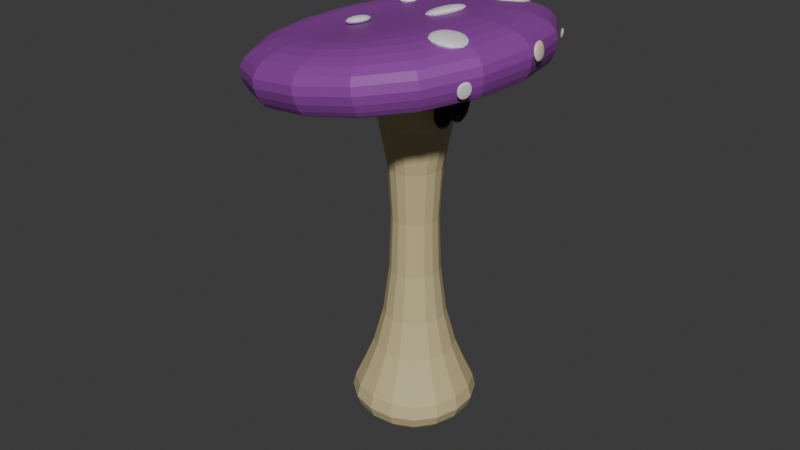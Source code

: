 # Source: FungiTall.blend  (saved by Blender 4.0.36; exported with 4.5.12 LTS)
import bpy
from mathutils import Matrix  # noqa: F401  (used for matrix-valued properties, if any)

bpy.ops.wm.read_factory_settings(use_empty=True)
scene = bpy.context.scene
scene.name = 'Scene'

# ---- collections
col_collection = bpy.data.collections.new('Collection'); scene.collection.children.link(col_collection)

# ---- materials (node trees are filled in below, after node groups)
mat_hongo_003 = bpy.data.materials.new('Hongo.003')
mat_hongo_003.use_transparent_shadow = False
mat_material_022 = bpy.data.materials.new('Material.022')
mat_material_022.use_transparent_shadow = False
mat_material_023 = bpy.data.materials.new('Material.023')
mat_material_023.use_transparent_shadow = False
mat_material_026 = bpy.data.materials.new('Material.026')
mat_material_026.use_transparent_shadow = False
mat_material_009 = bpy.data.materials.new('Material.009')
mat_material_009.use_transparent_shadow = False
mat_material_010 = bpy.data.materials.new('Material.010')
mat_material_010.use_transparent_shadow = False
mat_material_011 = bpy.data.materials.new('Material.011')
mat_material_011.use_transparent_shadow = False

# ---- material node trees
mat_hongo_003.use_nodes = True; mat_hongo_003.node_tree.nodes.clear()
_N = mat_hongo_003.node_tree.nodes; _L = mat_hongo_003.node_tree.links
n0 = _N.new('ShaderNodeBsdfPrincipled'); n0.name = 'Principled BSDF'; n0.location = (10, 300)
n0.distribution = 'GGX'
n0.subsurface_method = 'RANDOM_WALK_SKIN'
n0.inputs[0].default_value = (0.2778, 0.0503, 0.3588, 1.0)
n0.inputs[3].default_value = 1.45
n0.inputs[9].default_value = (0.0, 0.2, 0.1)
n0.inputs[13].default_value = 0.6024
n0.inputs[20].default_value = 0.4237
n0.inputs[27].default_value = (0.0, 0.0, 0.0, 1.0)
n0.inputs[28].default_value = 28.7
n1 = _N.new('ShaderNodeOutputMaterial'); n1.name = 'Material Output'; n1.location = (300, 300)
_L.new(n0.outputs[0], n1.inputs[0])
n1.is_active_output = True
mat_material_022.use_nodes = True; mat_material_022.node_tree.nodes.clear()
_N = mat_material_022.node_tree.nodes; _L = mat_material_022.node_tree.links
n0 = _N.new('ShaderNodeBsdfPrincipled'); n0.name = 'Principled BSDF'; n0.location = (10, 300)
n0.distribution = 'GGX'
n0.subsurface_method = 'RANDOM_WALK_SKIN'
n0.inputs[0].default_value = (0.0, 0.0, 0.0, 1.0)
n0.inputs[3].default_value = 1.45
n0.inputs[27].default_value = (0.0, 0.0, 0.0, 1.0)
n0.inputs[28].default_value = 1.0
n1 = _N.new('ShaderNodeOutputMaterial'); n1.name = 'Material Output'; n1.location = (300, 300)
_L.new(n0.outputs[0], n1.inputs[0])
n1.is_active_output = True
mat_material_023.use_nodes = True; mat_material_023.node_tree.nodes.clear()
_N = mat_material_023.node_tree.nodes; _L = mat_material_023.node_tree.links
n0 = _N.new('ShaderNodeBsdfPrincipled'); n0.name = 'Principled BSDF'; n0.location = (10, 300)
n0.distribution = 'GGX'
n0.subsurface_method = 'RANDOM_WALK_SKIN'
n0.inputs[0].default_value = (0.0, 0.0, 0.0, 1.0)
n0.inputs[3].default_value = 1.45
n0.inputs[27].default_value = (0.0, 0.0, 0.0, 1.0)
n0.inputs[28].default_value = 1.0
n1 = _N.new('ShaderNodeOutputMaterial'); n1.name = 'Material Output'; n1.location = (300, 300)
_L.new(n0.outputs[0], n1.inputs[0])
n1.is_active_output = True
mat_material_026.use_nodes = True; mat_material_026.node_tree.nodes.clear()
_N = mat_material_026.node_tree.nodes; _L = mat_material_026.node_tree.links
n0 = _N.new('ShaderNodeBsdfPrincipled'); n0.name = 'Principled BSDF'; n0.location = (10, 300)
n0.distribution = 'GGX'
n0.subsurface_method = 'RANDOM_WALK_SKIN'
n0.inputs[0].default_value = (0.6038, 0.5097, 0.2737, 1.0)
n0.inputs[3].default_value = 1.45
n0.inputs[27].default_value = (0.0, 0.0, 0.0, 1.0)
n0.inputs[28].default_value = 1.0
n1 = _N.new('ShaderNodeOutputMaterial'); n1.name = 'Material Output'; n1.location = (300, 300)
_L.new(n0.outputs[0], n1.inputs[0])
n1.is_active_output = True
mat_material_009.use_nodes = True; mat_material_009.node_tree.nodes.clear()
_N = mat_material_009.node_tree.nodes; _L = mat_material_009.node_tree.links
n0 = _N.new('ShaderNodeBsdfPrincipled'); n0.name = 'Principled BSDF'; n0.location = (10, 300)
n0.distribution = 'GGX'
n0.subsurface_method = 'RANDOM_WALK_SKIN'
n0.inputs[0].default_value = (0.8388, 0.7011, 0.5395, 1.0)
n0.inputs[3].default_value = 1.45
n0.inputs[27].default_value = (0.0, 0.0, 0.0, 1.0)
n0.inputs[28].default_value = 1.0
n1 = _N.new('ShaderNodeOutputMaterial'); n1.name = 'Material Output'; n1.location = (300, 300)
_L.new(n0.outputs[0], n1.inputs[0])
n1.is_active_output = True
mat_material_010.use_nodes = True; mat_material_010.node_tree.nodes.clear()
_N = mat_material_010.node_tree.nodes; _L = mat_material_010.node_tree.links
n0 = _N.new('ShaderNodeBsdfPrincipled'); n0.name = 'Principled BSDF'; n0.location = (10, 300)
n0.distribution = 'GGX'
n0.subsurface_method = 'RANDOM_WALK_SKIN'
n0.inputs[3].default_value = 1.45
n0.inputs[27].default_value = (0.0, 0.0, 0.0, 1.0)
n0.inputs[28].default_value = 1.0
n1 = _N.new('ShaderNodeOutputMaterial'); n1.name = 'Material Output'; n1.location = (300, 300)
_L.new(n0.outputs[0], n1.inputs[0])
n1.is_active_output = True
mat_material_011.use_nodes = True; mat_material_011.node_tree.nodes.clear()
_N = mat_material_011.node_tree.nodes; _L = mat_material_011.node_tree.links
n0 = _N.new('ShaderNodeBsdfPrincipled'); n0.name = 'Principled BSDF'; n0.location = (10, 300)
n0.distribution = 'GGX'
n0.subsurface_method = 'RANDOM_WALK_SKIN'
n0.inputs[0].default_value = (0.7679, 0.8, 0.6091, 1.0)
n0.inputs[3].default_value = 1.45
n0.inputs[27].default_value = (0.0, 0.0, 0.0, 1.0)
n0.inputs[28].default_value = 1.0
n1 = _N.new('ShaderNodeOutputMaterial'); n1.name = 'Material Output'; n1.location = (300, 300)
_L.new(n0.outputs[0], n1.inputs[0])
n1.is_active_output = True

# ---- world
world_world = bpy.data.worlds.new('World'); scene.world = world_world
world_world.use_nodes = True; world_world.node_tree.nodes.clear()
_N = world_world.node_tree.nodes; _L = world_world.node_tree.links
n0 = _N.new('ShaderNodeOutputWorld'); n0.name = 'World Output'; n0.location = (300, 300)
n1 = _N.new('ShaderNodeBackground'); n1.name = 'Background'; n1.location = (10, 300)
n1.inputs[0].default_value = (0.05088, 0.05088, 0.05088, 1.0)
_L.new(n1.outputs[0], n0.inputs[0])
n0.is_active_output = True
world_world.color = (0.05088, 0.05088, 0.05088)
world_world.use_sun_shadow = False
world_world.sun_shadow_jitter_overblur = 0.0

# ---- meshes
me_cube_043 = bpy.data.meshes.new('Cube.043')
me_cube_043.from_pydata([(-0.7176, -0.8381, 1.955), (-0.3404, -0.3249, 2.206), (-0.781, 0.7329, 1.964), (-0.3634, 0.2446, 2.209), (0.752, -0.7801, 2.178), (0.1581, -0.3056, 2.343), (0.6886, 0.791, 2.187), (0.1351, 0.264, 2.346), (-0.8446, -0.9657, 2.057), (-0.9179, 0.8487, 2.068), (0.7793, 0.9157, 2.325), (0.8525, -0.8987, 2.315), (-0.6263, -0.6933, 2.215), (-0.6783, 0.593, 2.223), (0.5249, 0.6405, 2.405), (0.5769, -0.6458, 2.398), (-0.7506, 0.7168, 1.881), (0.6855, 0.7735, 2.099), (0.7475, -0.7619, 2.09), (-0.6887, -0.8186, 1.872), (0.3243, 0.05817, 1.791), (0.399, 0.0503, 2.014), (0.3153, -0.02708, 1.791), (0.39, -0.03495, 2.014), (0.2082, 0.07042, 1.83), (0.2828, 0.06255, 2.053), (0.1992, -0.01483, 1.83), (0.2738, -0.02271, 2.053), (0.3286, -0.05104, 1.795), (0.3759, -0.05602, 2.025), (0.3196, -0.1363, 1.795), (0.3669, -0.1413, 2.025), (0.2086, -0.03838, 1.82), (0.2559, -0.04337, 2.05), (0.1996, -0.1236, 1.82), (0.2469, -0.1286, 2.05), (0.1272, 0.1131, -0.02635), (0.7307, 0.6015, 2.106), (0.1076, -0.07239, -0.02635), (0.596, -0.6759, 2.106), (-0.05828, 0.1326, -0.02635), (-0.5467, 0.7361, 2.106), (-0.07783, -0.05284, -0.02635), (-0.6813, -0.5412, 2.106), (0.5598, 0.4632, 0.1705), (0.4577, -0.505, 0.1705), (-0.5105, -0.403, 0.1705), (-0.4084, 0.5652, 0.1705), (0.1447, 0.1273, 2.007), (0.1218, -0.08996, 2.007), (-0.09541, -0.06706, 2.007), (-0.07251, 0.1502, 2.007), (0.1331, -0.1039, 0.4814), (-0.1094, -0.07835, 0.4814), (-0.0838, 0.1641, 0.4814), (0.1587, 0.1386, 0.4814), (-0.4023, -0.4776, 1.99), (0.3848, -0.4327, 2.092), (-0.4538, 0.4137, 1.995), (0.3333, 0.4585, 2.098), (-0.5093, 0.3143, 1.987), (-0.5488, 0.2037, 1.98), (-0.5694, 0.08386, 1.976), (-0.5714, -0.04016, 1.974), (-0.5551, -0.1631, 1.974), (-0.5208, -0.2799, 1.977), (-0.4688, -0.3852, 1.982), (-0.3136, -0.5419, 2.0), (-0.2153, -0.5883, 2.012), (-0.109, -0.6134, 2.026), (0.0006724, -0.6175, 2.04), (0.1091, -0.601, 2.054), (0.2118, -0.5639, 2.068), (0.3042, -0.5067, 2.081), (0.4403, -0.3334, 2.101), (0.4798, -0.2228, 2.107), (0.5004, -0.103, 2.112), (0.5024, 0.02107, 2.114), (0.4861, 0.144, 2.113), (0.4518, 0.2608, 2.11), (0.3998, 0.3661, 2.105), (0.2446, 0.5228, 2.087), (0.1463, 0.5692, 2.075), (0.03998, 0.5943, 2.062), (-0.06969, 0.5984, 2.048), (-0.1782, 0.5819, 2.033), (-0.2808, 0.5448, 2.02), (-0.3732, 0.4876, 2.007), (-0.3521, -0.4206, 1.951), (-0.2383, -0.4488, 1.965), (-0.1211, -0.4641, 1.98), (-0.002231, -0.4649, 1.995), (0.1157, -0.4506, 2.011), (0.2305, -0.422, 2.026), (0.3403, -0.3812, 2.041), (-0.3899, -0.2958, 1.947), (-0.2682, -0.3093, 1.994), (-0.1417, -0.3156, 2.01), (-0.01492, -0.3133, 2.026), (0.1113, -0.3012, 2.043), (0.2362, -0.2805, 2.059), (0.3634, -0.2529, 2.046), (-0.4169, -0.1655, 1.946), (-0.2884, -0.1676, 1.993), (-0.1635, -0.1673, 2.068), (-0.03256, -0.1623, 2.096), (0.1012, -0.1522, 2.099), (0.2399, -0.1375, 2.062), (0.3752, -0.1204, 2.049), (-0.4313, -0.03187, 1.946), (-0.301, -0.02463, 1.993), (-0.1756, -0.01794, 2.079), (-0.04322, -0.01049, 2.111), (0.09288, -0.002631, 2.114), (0.236, 0.005978, 2.063), (0.3741, 0.01405, 2.051), (-0.4324, 0.1026, 1.947), (-0.3049, 0.1188, 1.995), (-0.1812, 0.1319, 2.073), (-0.05015, 0.1417, 2.098), (0.08343, 0.147, 2.105), (0.2234, 0.1489, 2.064), (0.3596, 0.1477, 2.051), (-0.4206, 0.235, 1.951), (-0.3012, 0.2619, 1.997), (-0.1763, 0.2826, 2.014), (-0.0501, 0.2947, 2.03), (0.07667, 0.297, 2.047), (0.2032, 0.2906, 2.063), (0.3327, 0.278, 2.049), (-0.3975, 0.3634, 1.956), (-0.2877, 0.4042, 1.97), (-0.173, 0.4328, 1.986), (-0.055, 0.4471, 2.001), (0.06383, 0.4463, 2.017), (0.1811, 0.4309, 2.032), (0.2949, 0.4028, 2.046), (0.6818, -0.003196, 2.298), (0.7135, 0.002408, 2.303), (0.6586, 0.1087, 2.32), (0.6902, 0.1143, 2.325), (0.6947, 0.02056, 2.191), (0.7263, 0.02617, 2.196), (0.6714, 0.1324, 2.213), (0.703, 0.138, 2.218), (0.5888, 0.418, 2.246), (0.6018, 0.428, 2.243), (0.5557, 0.4652, 2.26), (0.5687, 0.4752, 2.257), (0.5731, 0.4236, 2.191), (0.5861, 0.4336, 2.189), (0.5399, 0.4708, 2.206), (0.5529, 0.4808, 2.203), (0.6042, -0.4394, 2.226), (0.6204, -0.4463, 2.223), (0.6399, -0.3626, 2.244), (0.6562, -0.3694, 2.241), (0.5965, -0.4135, 2.129), (0.6128, -0.4203, 2.126), (0.6323, -0.3366, 2.147), (0.6486, -0.3434, 2.144), (-0.2825, -0.1888, 2.232), (-0.2935, -0.1862, 2.279), (-0.2912, -0.04326, 2.222), (-0.3022, -0.04061, 2.269), (-0.1446, -0.1784, 2.264), (-0.1556, -0.1757, 2.311), (-0.1533, -0.03279, 2.254), (-0.1643, -0.03015, 2.301), (-0.304, 0.2266, 2.247), (-0.3069, 0.233, 2.295), (-0.3944, 0.4544, 2.211), (-0.3973, 0.4608, 2.259), (-0.1738, 0.2784, 2.248), (-0.1767, 0.2848, 2.296), (-0.2642, 0.5062, 2.212), (-0.2671, 0.5127, 2.26), (0.3121, 0.1077, 2.355), (0.2985, 0.1084, 2.407), (0.175, -0.08385, 2.321), (0.1613, -0.08309, 2.373), (0.1791, 0.2093, 2.318), (0.1655, 0.2101, 2.37), (0.04196, 0.01784, 2.285), (0.02831, 0.0186, 2.336), (0.3518, -0.4052, 2.337), (0.3593, -0.402, 2.399), (0.3417, -0.1708, 2.326), (0.3492, -0.1676, 2.388), (0.5734, -0.397, 2.31), (0.5809, -0.3938, 2.371), (0.5633, -0.1625, 2.299), (0.5708, -0.1593, 2.36), (0.3761, 0.3056, 2.302), (0.3751, 0.3112, 2.381), (0.1388, 0.3347, 2.298), (0.1379, 0.3403, 2.376), (0.4046, 0.5354, 2.287), (0.4036, 0.541, 2.366), (0.1674, 0.5645, 2.282), (0.1664, 0.5701, 2.361), (0.2508, 0.6378, 2.282), (0.2498, 0.6418, 2.33), (0.1416, 0.5408, 2.288), (0.1406, 0.5448, 2.336), (0.1566, 0.7434, 2.271), (0.1556, 0.7473, 2.319), (0.04733, 0.6464, 2.277), (0.04633, 0.6504, 2.325)], [], [(12, 1, 3, 13), (13, 3, 7, 14), (14, 7, 5, 15), (15, 5, 1, 12), (2, 6, 4, 0), (7, 3, 1, 5), (18, 11, 8, 19), (17, 10, 11, 18), (16, 9, 10, 17), (19, 8, 9, 16), (11, 15, 12, 8), (10, 14, 15, 11), (9, 13, 14, 10), (8, 12, 13, 9), (0, 19, 16, 2), (2, 16, 17, 6), (6, 17, 18, 4), (4, 18, 19, 0), (20, 21, 23, 22), (22, 23, 27, 26), (26, 27, 25, 24), (24, 25, 21, 20), (22, 26, 24, 20), (27, 23, 21, 25), (28, 29, 31, 30), (30, 31, 35, 34), (34, 35, 33, 32), (32, 33, 29, 28), (30, 34, 32, 28), (35, 31, 29, 33), (48, 37, 39, 49), (49, 39, 43, 50), (50, 43, 41, 51), (51, 41, 37, 48), (38, 42, 40, 36), (43, 39, 37, 41), (40, 47, 44, 36), (42, 46, 47, 40), (38, 45, 46, 42), (36, 44, 45, 38), (54, 51, 48, 55), (53, 50, 51, 54), (52, 49, 50, 53), (55, 48, 49, 52), (44, 55, 52, 45), (45, 52, 53, 46), (46, 53, 54, 47), (47, 54, 55, 44), (88, 89, 96, 95), (89, 90, 97, 96), (90, 91, 98, 97), (91, 92, 99, 98), (92, 93, 100, 99), (93, 94, 101, 100), (95, 96, 103, 102), (96, 97, 104, 103), (97, 98, 105, 104), (98, 99, 106, 105), (99, 100, 107, 106), (100, 101, 108, 107), (102, 103, 110, 109), (103, 104, 111, 110), (104, 105, 112, 111), (105, 106, 113, 112), (106, 107, 114, 113), (107, 108, 115, 114), (109, 110, 117, 116), (110, 111, 118, 117), (111, 112, 119, 118), (112, 113, 120, 119), (113, 114, 121, 120), (114, 115, 122, 121), (116, 117, 124, 123), (117, 118, 125, 124), (118, 119, 126, 125), (119, 120, 127, 126), (120, 121, 128, 127), (121, 122, 129, 128), (123, 124, 131, 130), (124, 125, 132, 131), (125, 126, 133, 132), (126, 127, 134, 133), (127, 128, 135, 134), (128, 129, 136, 135), (56, 67, 88, 66), (67, 68, 89, 88), (68, 69, 90, 89), (69, 70, 91, 90), (70, 71, 92, 91), (71, 72, 93, 92), (72, 73, 94, 93), (73, 57, 74, 94), (94, 74, 75, 101), (101, 75, 76, 108), (108, 76, 77, 115), (115, 77, 78, 122), (122, 78, 79, 129), (129, 79, 80, 136), (136, 80, 59, 81), (135, 136, 81, 82), (134, 135, 82, 83), (133, 134, 83, 84), (132, 133, 84, 85), (131, 132, 85, 86), (130, 131, 86, 87), (60, 130, 87, 58), (61, 123, 130, 60), (62, 116, 123, 61), (63, 109, 116, 62), (64, 102, 109, 63), (65, 95, 102, 64), (66, 88, 95, 65), (137, 138, 140, 139), (139, 140, 144, 143), (143, 144, 142, 141), (141, 142, 138, 137), (139, 143, 141, 137), (144, 140, 138, 142), (145, 146, 148, 147), (147, 148, 152, 151), (151, 152, 150, 149), (149, 150, 146, 145), (147, 151, 149, 145), (152, 148, 146, 150), (153, 154, 156, 155), (155, 156, 160, 159), (159, 160, 158, 157), (157, 158, 154, 153), (155, 159, 157, 153), (160, 156, 154, 158), (161, 162, 164, 163), (163, 164, 168, 167), (167, 168, 166, 165), (165, 166, 162, 161), (163, 167, 165, 161), (168, 164, 162, 166), (169, 170, 172, 171), (171, 172, 176, 175), (175, 176, 174, 173), (173, 174, 170, 169), (171, 175, 173, 169), (176, 172, 170, 174), (177, 178, 180, 179), (179, 180, 184, 183), (183, 184, 182, 181), (181, 182, 178, 177), (179, 183, 181, 177), (184, 180, 178, 182), (185, 186, 188, 187), (187, 188, 192, 191), (191, 192, 190, 189), (189, 190, 186, 185), (187, 191, 189, 185), (192, 188, 186, 190), (193, 194, 196, 195), (195, 196, 200, 199), (199, 200, 198, 197), (197, 198, 194, 193), (195, 199, 197, 193), (200, 196, 194, 198), (201, 202, 204, 203), (203, 204, 208, 207), (207, 208, 206, 205), (205, 206, 202, 201), (203, 207, 205, 201), (208, 204, 202, 206)])
me_cube_043.polygons.foreach_set('material_index', [0, 0, 0, 0, 0, 0, 0, 0, 0, 0, 0, 0, 0, 0, 0, 0, 0, 0, 1, 1, 1, 1, 1, 1, 2, 2, 2, 2, 2, 2, 3, 3, 3, 3, 3, 3, 3, 3, 3, 3, 3, 3, 3, 3, 3, 3, 3, 3, 4, 4, 4, 4, 4, 4, 4, 4, 4, 4, 4, 4, 4, 4, 4, 4, 4, 4, 4, 4, 4, 4, 4, 4, 4, 4, 4, 4, 4, 4, 4, 4, 4, 4, 4, 4, 4, 4, 4, 4, 4, 4, 4, 4, 4, 4, 4, 4, 4, 4, 4, 4, 4, 4, 4, 4, 4, 4, 4, 4, 4, 4, 4, 4, 4, 4, 4, 4, 4, 4, 4, 4, 4, 4, 4, 4, 5, 5, 5, 5, 5, 5, 5, 5, 5, 5, 5, 5, 5, 5, 5, 5, 5, 5, 5, 5, 5, 5, 5, 5, 5, 5, 5, 5, 5, 5, 6, 6, 6, 6, 6, 6, 6, 6, 6, 6, 6, 6])
_uv = me_cube_043.uv_layers.new(name='UVMap')
_uv.uv.foreach_set('vector', [0.4926, 0.0, 0.625, 0.0, 0.625, 0.25, 0.4926, 0.25, 0.4926, 0.25, 0.625, 0.25, 0.625, 0.5, 0.4926, 0.5, 0.4926, 0.5, 0.625, 0.5, 0.625, 0.75, 0.4926, 0.75, 0.4926, 0.75, 0.625, 0.75, 0.625, 1.0, 0.4926, 1.0, 0.125, 0.5, 0.375, 0.5, 0.375, 0.75, 0.125, 0.75, 0.625, 0.5, 0.875, 0.5, 0.875, 0.75, 0.625, 0.75, 0.3838, 0.75, 0.4187, 0.75, 0.4187, 1.0, 0.3838, 1.0, 0.3838, 0.5, 0.4187, 0.5, 0.4187, 0.75, 0.3838, 0.75, 0.3838, 0.25, 0.4187, 0.25, 0.4187, 0.5, 0.3838, 0.5, 0.3838, 0.0, 0.4187, 0.0, 0.4187, 0.25, 0.3838, 0.25, 0.4187, 0.75, 0.4926, 0.75, 0.4926, 1.0, 0.4187, 1.0, 0.4187, 0.5, 0.4926, 0.5, 0.4926, 0.75, 0.4187, 0.75, 0.4187, 0.25, 0.4926, 0.25, 0.4926, 0.5, 0.4187, 0.5, 0.4187, 0.0, 0.4926, 0.0, 0.4926, 0.25, 0.4187, 0.25, 0.375, 0.0, 0.3838, 0.0, 0.3838, 0.25, 0.375, 0.25, 0.375, 0.25, 0.3838, 0.25, 0.3838, 0.5, 0.375, 0.5, 0.375, 0.5, 0.3838, 0.5, 0.3838, 0.75, 0.375, 0.75, 0.375, 0.75, 0.3838, 0.75, 0.3838, 1.0, 0.375, 1.0, 0.375, 0.0, 0.625, 0.0, 0.625, 0.25, 0.375, 0.25, 0.375, 0.25, 0.625, 0.25, 0.625, 0.5, 0.375, 0.5, 0.375, 0.5, 0.625, 0.5, 0.625, 0.75, 0.375, 0.75, 0.375, 0.75, 0.625, 0.75, 0.625, 1.0, 0.375, 1.0, 0.125, 0.5, 0.375, 0.5, 0.375, 0.75, 0.125, 0.75, 0.625, 0.5, 0.875, 0.5, 0.875, 0.75, 0.625, 0.75, 0.375, 0.0, 0.625, 0.0, 0.625, 0.25, 0.375, 0.25, 0.375, 0.25, 0.625, 0.25, 0.625, 0.5, 0.375, 0.5, 0.375, 0.5, 0.625, 0.5, 0.625, 0.75, 0.375, 0.75, 0.375, 0.75, 0.625, 0.75, 0.625, 1.0, 0.375, 1.0, 0.125, 0.5, 0.375, 0.5, 0.375, 0.75, 0.125, 0.75, 0.625, 0.5, 0.875, 0.5, 0.875, 0.75, 0.625, 0.75, 0.6133, 0.0, 0.625, 0.0, 0.625, 0.25, 0.6133, 0.25, 0.6133, 0.25, 0.625, 0.25, 0.625, 0.5, 0.6133, 0.5, 0.6133, 0.5, 0.625, 0.5, 0.625, 0.75, 0.6133, 0.75, 0.6133, 0.75, 0.625, 0.75, 0.625, 1.0, 0.6133, 1.0, 0.125, 0.5, 0.375, 0.5, 0.375, 0.75, 0.125, 0.75, 0.625, 0.5, 0.875, 0.5, 0.875, 0.75, 0.625, 0.75, 0.375, 0.75, 0.4021, 0.75, 0.4021, 1.0, 0.375, 1.0, 0.375, 0.5, 0.4021, 0.5, 0.4021, 0.75, 0.375, 0.75, 0.375, 0.25, 0.4021, 0.25, 0.4021, 0.5, 0.375, 0.5, 0.375, 0.0, 0.4021, 0.0, 0.4021, 0.25, 0.375, 0.25, 0.4345, 0.75, 0.6133, 0.75, 0.6133, 1.0, 0.4345, 1.0, 0.4345, 0.5, 0.6133, 0.5, 0.6133, 0.75, 0.4345, 0.75, 0.4345, 0.25, 0.6133, 0.25, 0.6133, 0.5, 0.4345, 0.5, 0.4345, 0.0, 0.6133, 0.0, 0.6133, 0.25, 0.4345, 0.25, 0.4021, 0.0, 0.4345, 0.0, 0.4345, 0.25, 0.4021, 0.25, 0.4021, 0.25, 0.4345, 0.25, 0.4345, 0.5, 0.4021, 0.5, 0.4021, 0.5, 0.4345, 0.5, 0.4345, 0.75, 0.4021, 0.75, 0.4021, 0.75, 0.4345, 0.75, 0.4345, 1.0, 0.4021, 1.0, 0.125, 0.125, 0.25, 0.125, 0.25, 0.25, 0.125, 0.25, 0.25, 0.125, 0.375, 0.125, 0.375, 0.25, 0.25, 0.25, 0.375, 0.125, 0.5, 0.125, 0.5, 0.25, 0.375, 0.25, 0.5, 0.125, 0.625, 0.125, 0.625, 0.25, 0.5, 0.25, 0.625, 0.125, 0.75, 0.125, 0.75, 0.25, 0.625, 0.25, 0.75, 0.125, 0.875, 0.125, 0.875, 0.25, 0.75, 0.25, 0.125, 0.25, 0.25, 0.25, 0.25, 0.375, 0.125, 0.375, 0.25, 0.25, 0.375, 0.25, 0.375, 0.375, 0.25, 0.375, 0.375, 0.25, 0.5, 0.25, 0.5, 0.375, 0.375, 0.375, 0.5, 0.25, 0.625, 0.25, 0.625, 0.375, 0.5, 0.375, 0.625, 0.25, 0.75, 0.25, 0.75, 0.375, 0.625, 0.375, 0.75, 0.25, 0.875, 0.25, 0.875, 0.375, 0.75, 0.375, 0.125, 0.375, 0.25, 0.375, 0.25, 0.5, 0.125, 0.5, 0.25, 0.375, 0.375, 0.375, 0.375, 0.5, 0.25, 0.5, 0.375, 0.375, 0.5, 0.375, 0.5, 0.5, 0.375, 0.5, 0.5, 0.375, 0.625, 0.375, 0.625, 0.5, 0.5, 0.5, 0.625, 0.375, 0.75, 0.375, 0.75, 0.5, 0.625, 0.5, 0.75, 0.375, 0.875, 0.375, 0.875, 0.5, 0.75, 0.5, 0.125, 0.5, 0.25, 0.5, 0.25, 0.625, 0.125, 0.625, 0.25, 0.5, 0.375, 0.5, 0.375, 0.625, 0.25, 0.625, 0.375, 0.5, 0.5, 0.5, 0.5, 0.625, 0.375, 0.625, 0.5, 0.5, 0.625, 0.5, 0.625, 0.625, 0.5, 0.625, 0.625, 0.5, 0.75, 0.5, 0.75, 0.625, 0.625, 0.625, 0.75, 0.5, 0.875, 0.5, 0.875, 0.625, 0.75, 0.625, 0.125, 0.625, 0.25, 0.625, 0.25, 0.75, 0.125, 0.75, 0.25, 0.625, 0.375, 0.625, 0.375, 0.75, 0.25, 0.75, 0.375, 0.625, 0.5, 0.625, 0.5, 0.75, 0.375, 0.75, 0.5, 0.625, 0.625, 0.625, 0.625, 0.75, 0.5, 0.75, 0.625, 0.625, 0.75, 0.625, 0.75, 0.75, 0.625, 0.75, 0.75, 0.625, 0.875, 0.625, 0.875, 0.75, 0.75, 0.75, 0.125, 0.75, 0.25, 0.75, 0.25, 0.875, 0.125, 0.875, 0.25, 0.75, 0.375, 0.75, 0.375, 0.875, 0.25, 0.875, 0.375, 0.75, 0.5, 0.75, 0.5, 0.875, 0.375, 0.875, 0.5, 0.75, 0.625, 0.75, 0.625, 0.875, 0.5, 0.875, 0.625, 0.75, 0.75, 0.75, 0.75, 0.875, 0.625, 0.875, 0.75, 0.75, 0.875, 0.75, 0.875, 0.875, 0.75, 0.875, 0.0, 0.0, 0.125, 0.0, 0.125, 0.125, 0.0, 0.125, 0.125, 0.0, 0.25, 0.0, 0.25, 0.125, 0.125, 0.125, 0.25, 0.0, 0.375, 0.0, 0.375, 0.125, 0.25, 0.125, 0.375, 0.0, 0.5, 0.0, 0.5, 0.125, 0.375, 0.125, 0.5, 0.0, 0.625, 0.0, 0.625, 0.125, 0.5, 0.125, 0.625, 0.0, 0.75, 0.0, 0.75, 0.125, 0.625, 0.125, 0.75, 0.0, 0.875, 0.0, 0.875, 0.125, 0.75, 0.125, 0.875, 0.0, 1.0, 0.0, 1.0, 0.125, 0.875, 0.125, 0.875, 0.125, 1.0, 0.125, 1.0, 0.25, 0.875, 0.25, 0.875, 0.25, 1.0, 0.25, 1.0, 0.375, 0.875, 0.375, 0.875, 0.375, 1.0, 0.375, 1.0, 0.5, 0.875, 0.5, 0.875, 0.5, 1.0, 0.5, 1.0, 0.625, 0.875, 0.625, 0.875, 0.625, 1.0, 0.625, 1.0, 0.75, 0.875, 0.75, 0.875, 0.75, 1.0, 0.75, 1.0, 0.875, 0.875, 0.875, 0.875, 0.875, 1.0, 0.875, 1.0, 1.0, 0.875, 1.0, 0.75, 0.875, 0.875, 0.875, 0.875, 1.0, 0.75, 1.0, 0.625, 0.875, 0.75, 0.875, 0.75, 1.0, 0.625, 1.0, 0.5, 0.875, 0.625, 0.875, 0.625, 1.0, 0.5, 1.0, 0.375, 0.875, 0.5, 0.875, 0.5, 1.0, 0.375, 1.0, 0.25, 0.875, 0.375, 0.875, 0.375, 1.0, 0.25, 1.0, 0.125, 0.875, 0.25, 0.875, 0.25, 1.0, 0.125, 1.0, 0.0, 0.875, 0.125, 0.875, 0.125, 1.0, 0.0, 1.0, 0.0, 0.75, 0.125, 0.75, 0.125, 0.875, 0.0, 0.875, 0.0, 0.625, 0.125, 0.625, 0.125, 0.75, 0.0, 0.75, 0.0, 0.5, 0.125, 0.5, 0.125, 0.625, 0.0, 0.625, 0.0, 0.375, 0.125, 0.375, 0.125, 0.5, 0.0, 0.5, 0.0, 0.25, 0.125, 0.25, 0.125, 0.375, 0.0, 0.375, 0.0, 0.125, 0.125, 0.125, 0.125, 0.25, 0.0, 0.25, 0.375, 0.0, 0.625, 0.0, 0.625, 0.25, 0.375, 0.25, 0.375, 0.25, 0.625, 0.25, 0.625, 0.5, 0.375, 0.5, 0.375, 0.5, 0.625, 0.5, 0.625, 0.75, 0.375, 0.75, 0.375, 0.75, 0.625, 0.75, 0.625, 1.0, 0.375, 1.0, 0.125, 0.5, 0.375, 0.5, 0.375, 0.75, 0.125, 0.75, 0.625, 0.5, 0.875, 0.5, 0.875, 0.75, 0.625, 0.75, 0.375, 0.0, 0.625, 0.0, 0.625, 0.25, 0.375, 0.25, 0.375, 0.25, 0.625, 0.25, 0.625, 0.5, 0.375, 0.5, 0.375, 0.5, 0.625, 0.5, 0.625, 0.75, 0.375, 0.75, 0.375, 0.75, 0.625, 0.75, 0.625, 1.0, 0.375, 1.0, 0.125, 0.5, 0.375, 0.5, 0.375, 0.75, 0.125, 0.75, 0.625, 0.5, 0.875, 0.5, 0.875, 0.75, 0.625, 0.75, 0.375, 0.0, 0.625, 0.0, 0.625, 0.25, 0.375, 0.25, 0.375, 0.25, 0.625, 0.25, 0.625, 0.5, 0.375, 0.5, 0.375, 0.5, 0.625, 0.5, 0.625, 0.75, 0.375, 0.75, 0.375, 0.75, 0.625, 0.75, 0.625, 1.0, 0.375, 1.0, 0.125, 0.5, 0.375, 0.5, 0.375, 0.75, 0.125, 0.75, 0.625, 0.5, 0.875, 0.5, 0.875, 0.75, 0.625, 0.75, 0.375, 0.0, 0.625, 0.0, 0.625, 0.25, 0.375, 0.25, 0.375, 0.25, 0.625, 0.25, 0.625, 0.5, 0.375, 0.5, 0.375, 0.5, 0.625, 0.5, 0.625, 0.75, 0.375, 0.75, 0.375, 0.75, 0.625, 0.75, 0.625, 1.0, 0.375, 1.0, 0.125, 0.5, 0.375, 0.5, 0.375, 0.75, 0.125, 0.75, 0.625, 0.5, 0.875, 0.5, 0.875, 0.75, 0.625, 0.75, 0.375, 0.0, 0.625, 0.0, 0.625, 0.25, 0.375, 0.25, 0.375, 0.25, 0.625, 0.25, 0.625, 0.5, 0.375, 0.5, 0.375, 0.5, 0.625, 0.5, 0.625, 0.75, 0.375, 0.75, 0.375, 0.75, 0.625, 0.75, 0.625, 1.0, 0.375, 1.0, 0.125, 0.5, 0.375, 0.5, 0.375, 0.75, 0.125, 0.75, 0.625, 0.5, 0.875, 0.5, 0.875, 0.75, 0.625, 0.75, 0.375, 0.0, 0.625, 0.0, 0.625, 0.25, 0.375, 0.25, 0.375, 0.25, 0.625, 0.25, 0.625, 0.5, 0.375, 0.5, 0.375, 0.5, 0.625, 0.5, 0.625, 0.75, 0.375, 0.75, 0.375, 0.75, 0.625, 0.75, 0.625, 1.0, 0.375, 1.0, 0.125, 0.5, 0.375, 0.5, 0.375, 0.75, 0.125, 0.75, 0.625, 0.5, 0.875, 0.5, 0.875, 0.75, 0.625, 0.75, 0.375, 0.0, 0.625, 0.0, 0.625, 0.25, 0.375, 0.25, 0.375, 0.25, 0.625, 0.25, 0.625, 0.5, 0.375, 0.5, 0.375, 0.5, 0.625, 0.5, 0.625, 0.75, 0.375, 0.75, 0.375, 0.75, 0.625, 0.75, 0.625, 1.0, 0.375, 1.0, 0.125, 0.5, 0.375, 0.5, 0.375, 0.75, 0.125, 0.75, 0.625, 0.5, 0.875, 0.5, 0.875, 0.75, 0.625, 0.75, 0.375, 0.0, 0.625, 0.0, 0.625, 0.25, 0.375, 0.25, 0.375, 0.25, 0.625, 0.25, 0.625, 0.5, 0.375, 0.5, 0.375, 0.5, 0.625, 0.5, 0.625, 0.75, 0.375, 0.75, 0.375, 0.75, 0.625, 0.75, 0.625, 1.0, 0.375, 1.0, 0.125, 0.5, 0.375, 0.5, 0.375, 0.75, 0.125, 0.75, 0.625, 0.5, 0.875, 0.5, 0.875, 0.75, 0.625, 0.75, 0.375, 0.0, 0.625, 0.0, 0.625, 0.25, 0.375, 0.25, 0.375, 0.25, 0.625, 0.25, 0.625, 0.5, 0.375, 0.5, 0.375, 0.5, 0.625, 0.5, 0.625, 0.75, 0.375, 0.75, 0.375, 0.75, 0.625, 0.75, 0.625, 1.0, 0.375, 1.0, 0.125, 0.5, 0.375, 0.5, 0.375, 0.75, 0.125, 0.75, 0.625, 0.5, 0.875, 0.5, 0.875, 0.75, 0.625, 0.75])
me_cube_043.materials.append(mat_hongo_003)
me_cube_043.materials.append(mat_material_022)
me_cube_043.materials.append(mat_material_023)
me_cube_043.materials.append(mat_material_026)
me_cube_043.materials.append(mat_material_009)
me_cube_043.materials.append(mat_material_010)
me_cube_043.materials.append(mat_material_011)
me_cube_043.update()

# ---- objects
ob_cube_033 = bpy.data.objects.new('Cube.033', me_cube_043)

# ---- transforms, parenting, visibility, modifiers, constraints
ob_cube_033.location = (0.0, 0.0, 0.0)
_m = ob_cube_033.modifiers.new('Subdivision', 'SUBSURF')

# ---- collection membership
col_collection.objects.link(ob_cube_033)

# ---- scene / render settings (as saved in the file)
scene.frame_start = 1; scene.frame_end = 250; scene.frame_set(1)
scene.render.engine = 'BLENDER_EEVEE_NEXT'
scene.cycles.sampling_pattern = 'TABULATED_SOBOL'
bpy.context.view_layer.update()

# ---- added for rendering (the .blend has no active camera and no usable light): camera, sun
cam_auto = bpy.data.cameras.new('AutoCamera')
cam_auto.lens = 50.0
cam_auto.sensor_width = 36.0
cam_auto.clip_end = 1000.0
ob_auto_camera = bpy.data.objects.new('AutoCamera', cam_auto)
scene.collection.objects.link(ob_auto_camera)
ob_auto_camera.location = (3.25062, -3.96494, 3.81671)
ob_auto_camera.rotation_euler = (1.09748, -7.21219e-08, 0.694738)
scene.camera = ob_auto_camera
light_auto_sun = bpy.data.lights.new('AutoSun', 'SUN')
light_auto_sun.energy = 3.0
light_auto_sun.angle = 0.0523599
ob_auto_sun = bpy.data.objects.new('AutoSun', light_auto_sun)
scene.collection.objects.link(ob_auto_sun)
ob_auto_sun.rotation_euler = (0.872665, 0.174533, 0.523599)
bpy.context.view_layer.update()

